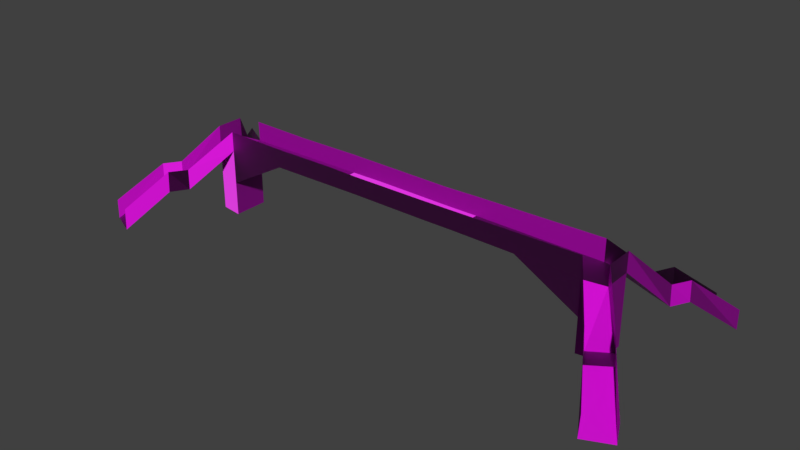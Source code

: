 # Source: Simple_Overpass.blend  (saved by Blender 2.80.75; exported with 4.5.12 LTS)
import bpy
from mathutils import Matrix  # noqa: F401  (used for matrix-valued properties, if any)

bpy.ops.wm.read_factory_settings(use_empty=True)
scene = bpy.context.scene
scene.name = 'Scene'

# ---- collections
col_collection_1 = bpy.data.collections.new('Collection 1'); scene.collection.children.link(col_collection_1)

# ---- images (referenced by path relative to the original .blend; pixels are not part of the script)
import os
ASSET_DIR = os.environ.get("B2B_ASSET_DIR", "")  # directory of the original .blend (textures are referenced by path, not embedded)
HERE = os.path.dirname(os.path.abspath(__file__))  # packed textures are extracted next to this script under _unpacked/

def load_image(name, relpath, width, height, colorspace="sRGB"):
    """Load a texture the original file referenced (path relative to the .blend, or extracted next to this script)."""
    p = next((c for c in (os.path.join(HERE, relpath), os.path.join(ASSET_DIR, relpath)) if relpath and os.path.exists(c)), "")
    if p:
        img = bpy.data.images.load(p, check_existing=True)
        img.name = name
    else:  # same state as the original file: an image datablock whose file is absent (Cycles renders it pink)
        img = bpy.data.images.new(name, width, height)
        img.source = "FILE"
        img.filepath = "//" + (relpath or name)
    img.colorspace_settings.name = colorspace
    return img
img_facility_textures_child_png = load_image('Facility Textures CHILD.png', 'Facility Textures CHILD.png', 1024, 1024, 'sRGB')
img_facility_normal_map_png = load_image('Facility Normal Map.png', 'Facility Normal Map.png', 1024, 1024, 'sRGB')

# ---- materials (node trees are filled in below, after node groups)
mat_material = bpy.data.materials.new('Material')
mat_material.alpha_threshold = 0.0
mat_material.use_transparent_shadow = False
mat_material.roughness = 0.5
mat_material.line_color = (0.0, 0.0, 0.0, 1.0)
mat_textures = bpy.data.materials.new('Textures')
mat_textures.use_transparent_shadow = False

# ---- material node trees
mat_textures.use_nodes = True; mat_textures.node_tree.nodes.clear()
_N = mat_textures.node_tree.nodes; _L = mat_textures.node_tree.links
n0 = _N.new('ShaderNodeOutputMaterial'); n0.name = 'Material Output'; n0.location = (379, 235)
n1 = _N.new('ShaderNodeBsdfPrincipled'); n1.name = 'Principled BSDF'; n1.location = (89, 235)
n1.distribution = 'GGX'
n1.subsurface_method = 'BURLEY'
n1.inputs[3].default_value = 1.45
n1.inputs[27].default_value = (0.0, 0.0, 0.0, 1.0)
n1.inputs[28].default_value = 1.0
n2 = _N.new('ShaderNodeTexImage'); n2.name = 'Image Texture'; n2.location = (-512, 388)
n2.image = img_facility_textures_child_png
n3 = _N.new('ShaderNodeNormalMap'); n3.name = 'Normal Map'; n3.location = (-223, -2)
n3.inputs[0].default_value = 2.0
n4 = _N.new('ShaderNodeTexImage'); n4.name = 'Image Texture.001'; n4.location = (-613, -132)
n4.image = img_facility_normal_map_png
_L.new(n1.outputs[0], n0.inputs[0])
_L.new(n2.outputs[0], n1.inputs[0])
_L.new(n3.outputs[0], n1.inputs[5])
_L.new(n4.outputs[0], n3.inputs[1])
n0.is_active_output = True

# ---- world
world_world = bpy.data.worlds.new('World'); scene.world = world_world
world_world.color = (0.05088, 0.05088, 0.05088)
world_world.use_sun_shadow = False
world_world.sun_shadow_jitter_overblur = 0.0

# ---- meshes
me_cube_041 = bpy.data.meshes.new('Cube.041')
me_cube_041.from_pydata([(4.152, 0.2693, -0.1985), (4.152, -0.2586, 0.1746), (3.729, -0.331, 0.1803), (5.35, 1.864, -1.131), (5.349, 1.873, -1.504), (4.857, 2.091, -1.506), (4.867, 2.068, -1.099), (4.81, 1.144, -0.4758), (4.414, 1.346, -0.4687), (4.432, 1.35, -0.876), (4.831, 1.135, -0.8481), (4.234, 1.026, -0.4822), (4.655, 0.8253, -0.8554), (4.631, 0.8428, -0.4835), (4.256, 1.014, -0.8891), (0.7112, 0.3359, -0.1686), (0.7115, 0.3362, 0.1659), (-1.336, 0.3333, -0.1755), (-1.336, -0.3333, -0.1755), (-1.336, 0.3333, 0.1755), (-4.152, 0.2693, 0.1746), (-3.729, 0.3417, 0.2089), (-5.35, 1.864, -1.131), (-5.349, 1.873, -1.504), (-4.857, 2.091, -1.506), (-4.867, 2.068, -1.099), (-4.81, 1.144, -0.4758), (-4.414, 1.346, -0.4687), (-4.432, 1.35, -0.876), (-4.831, 1.135, -0.8481), (-4.152, 0.2693, -0.1985), (3.729, -0.3417, -0.8509), (4.152, -0.2693, -0.8506), (-4.234, 1.026, -0.4822), (-4.655, 0.8253, -0.8554), (-4.631, 0.8428, -0.4835), (-4.256, 1.014, -0.8891), (-0.715, 0.3326, -0.1789), (-0.7116, 0.3327, 0.168), (1.336, -0.3333, -0.1755), (1.336, 0.3333, -0.1755), (1.336, -0.3333, 0.1755), (1.336, 0.3333, 0.1755), (4.152, -0.2693, -0.1985), (4.152, 0.2586, 0.1746), (3.729, 0.331, -0.1988), (3.729, 0.331, 0.1803), (3.729, -0.3417, -0.1988), (5.35, -1.864, -1.131), (5.349, -1.873, -1.504), (4.857, -2.091, -1.506), (4.867, -2.068, -1.099), (4.81, -1.144, -0.4758), (4.414, -1.346, -0.4687), (4.432, -1.35, -0.876), (4.831, -1.135, -0.8481), (3.729, 0.331, -0.8509), (4.152, 0.2693, -0.8506), (-4.152, 0.2693, -0.8506), (4.234, -1.026, -0.4822), (4.655, -0.8253, -0.8554), (4.631, -0.8428, -0.4835), (4.256, -1.014, -0.8891), (0.7107, -0.3318, -0.1665), (0.7115, -0.3357, 0.1692), (-1.336, -0.3333, 0.1755), (-4.152, -0.2693, -0.1985), (-4.152, -0.2693, 0.1746), (-3.729, 0.331, -0.1988), (-3.729, -0.3417, 0.2089), (-3.729, -0.3417, -0.1988), (-5.35, -1.864, -1.131), (-5.349, -1.873, -1.504), (-4.857, -2.091, -1.506), (-4.867, -2.068, -1.099), (-4.81, -1.144, -0.4758), (-4.414, -1.346, -0.4687), (-4.432, -1.35, -0.876), (-4.831, -1.135, -0.8481), (-3.729, 0.331, -0.8509), (-3.729, -0.3417, -0.8509), (-4.152, -0.2693, -0.8506), (-4.234, -1.026, -0.4822), (-4.655, -0.8253, -0.8554), (-4.631, -0.8428, -0.4835), (-4.256, -1.014, -0.8891), (-0.7113, -0.3324, -0.1785), (-0.7116, -0.3327, 0.1593), (-3.729, -0.3417, -1.503), (-3.729, 0.331, -1.503), (-4.152, -0.2693, -1.503), (3.729, -0.3417, -1.503), (3.729, 0.331, -1.503), (4.152, -0.2693, -1.503), (-4.152, 0.2693, -1.503), (4.152, 0.2693, -1.503), (2.533, 0.3321, 0.1636), (2.533, 0.3321, -0.1872), (2.533, -0.3375, -0.1872), (2.533, -0.3321, 0.1636), (-2.533, 0.3375, 0.1922), (-2.533, -0.3375, 0.1922), (-2.533, 0.3321, -0.1872), (-2.533, -0.3375, -0.1872)], [], [(10, 9, 5, 4), (15, 16, 42, 40), (0, 44, 1, 43), (32, 31, 91, 93), (98, 97, 45, 47), (99, 98, 47, 2), (9, 8, 6, 5), (7, 10, 4, 3), (13, 12, 10, 7), (14, 11, 8, 9), (12, 14, 9, 10), (0, 45, 14, 12), (45, 46, 11, 14), (44, 0, 12, 13), (17, 37, 86, 18), (29, 23, 24, 28), (37, 17, 19, 38), (30, 66, 67, 20), (79, 80, 88, 89), (102, 68, 21, 100), (28, 24, 25, 27), (26, 22, 23, 29), (35, 26, 29, 34), (36, 28, 27, 33), (34, 29, 28, 36), (0, 43, 32, 57), (43, 47, 31, 32), (30, 68, 79, 58), (81, 58, 94, 90), (30, 34, 36, 68), (68, 36, 33, 21), (20, 35, 34, 30), (15, 40, 39, 63), (63, 86, 37, 15), (55, 49, 50, 54), (63, 39, 41, 64), (96, 46, 45, 97), (54, 50, 51, 53), (52, 48, 49, 55), (61, 52, 55, 60), (62, 54, 53, 59), (60, 55, 54, 62), (58, 79, 89, 94), (93, 91, 92, 95), (43, 60, 62, 47), (47, 62, 59, 2), (1, 61, 60, 43), (86, 63, 64, 87), (78, 77, 73, 72), (86, 87, 65, 18), (103, 101, 69, 70), (102, 103, 70, 68), (77, 76, 74, 73), (75, 78, 72, 71), (84, 83, 78, 75), (85, 82, 76, 77), (83, 85, 77, 78), (45, 0, 57, 56), (66, 30, 58, 81), (70, 66, 81, 80), (90, 94, 89, 88), (66, 70, 85, 83), (70, 69, 82, 85), (67, 66, 83, 84), (15, 37, 38, 16), (56, 57, 95, 92), (31, 56, 92, 91), (80, 81, 90, 88), (57, 32, 93, 95), (42, 96, 97, 40), (41, 39, 98, 99), (39, 40, 97, 98), (17, 18, 103, 102), (18, 65, 101, 103), (17, 102, 100, 19), (56, 31, 98, 97), (80, 79, 102, 103), (80, 103, 70), (102, 79, 68), (56, 97, 45), (98, 31, 47), (68, 70, 66, 30), (45, 47, 43, 0)])
me_cube_041.polygons.foreach_set('material_index', [1, 1, 1, 1, 1, 1, 1, 1, 1, 1, 1, 1, 1, 1, 1, 1, 1, 1, 1, 1, 1, 1, 1, 1, 1, 1, 1, 1, 1, 1, 1, 1, 1, 1, 1, 1, 1, 1, 1, 1, 1, 1, 1, 0, 1, 1, 1, 1, 1, 1, 1, 1, 1, 1, 1, 1, 1, 1, 1, 1, 0, 1, 1, 1, 1, 1, 1, 1, 1, 1, 1, 1, 1, 1, 1, 1, 1, 1, 1, 1, 1, 1, 1])
_uv = me_cube_041.uv_layers.new(name='UVMap')
_uv.uv.foreach_set('vector', [0.177, 0.6114, 0.1764, 0.5845, 0.2918, 0.5854, 0.2919, 0.6114, 0.09501, 0.3839, 0.07687, 0.3839, 0.07634, 0.3642, 0.09539, 0.3642, 0.9992, 0.5665, 0.999, 0.7211, 0.8402, 0.721, 0.8401, 0.5664, 0.6496, 0.3863, 0.6491, 0.3415, 0.6892, 0.3414, 0.6896, 0.3862, 0.2051, 0.5261, 0.3035, 0.5261, 0.304, 0.4718, 0.2055, 0.4719, 0.07793, 0.4852, 0.09697, 0.4852, 0.0976, 0.5229, 0.07702, 0.5229, 0.1561, 0.3728, 0.174, 0.3588, 0.1734, 0.4345, 0.1555, 0.4486, 0.1092, 0.4491, 0.131, 0.4659, 0.1296, 0.5481, 0.108, 0.5311, 0.1091, 0.4411, 0.1317, 0.4406, 0.1315, 0.4622, 0.1089, 0.4622, 0.1754, 0.5068, 0.154, 0.5063, 0.1537, 0.487, 0.1752, 0.4869, 0.1925, 0.6114, 0.1911, 0.5844, 0.2272, 0.5843, 0.2272, 0.6121, 0.177, 0.6114, 0.1772, 0.5846, 0.2918, 0.5851, 0.2918, 0.6115, 0.1549, 0.3775, 0.1745, 0.3623, 0.1749, 0.438, 0.1554, 0.4533, 0.1101, 0.4534, 0.1303, 0.4721, 0.1301, 0.5455, 0.1095, 0.5273, 0.2143, 0.5269, 0.214, 0.499, 0.2267, 0.499, 0.227, 0.527, 0.2899, 0.6112, 0.1757, 0.6115, 0.1783, 0.5843, 0.2908, 0.5851, 0.09557, 0.4288, 0.09539, 0.4483, 0.07634, 0.4483, 0.07675, 0.4287, 0.8411, 0.5668, 0.9987, 0.5664, 0.9988, 0.7218, 0.8418, 0.7213, 0.6477, 0.3853, 0.6481, 0.3415, 0.6922, 0.3419, 0.6918, 0.3857, 0.09602, 0.486, 0.09666, 0.5237, 0.07453, 0.5237, 0.07544, 0.486, 0.1548, 0.5186, 0.1554, 0.4589, 0.1742, 0.4777, 0.1736, 0.5374, 0.1753, 0.4525, 0.1755, 0.5311, 0.1546, 0.5471, 0.1543, 0.4684, 0.1752, 0.4417, 0.1753, 0.4619, 0.1538, 0.4617, 0.1537, 0.4411, 0.1547, 0.4622, 0.155, 0.4411, 0.1761, 0.4402, 0.1758, 0.4608, 0.2401, 0.5856, 0.282, 0.5855, 0.2822, 0.6109, 0.24, 0.6112, 0.6479, 0.3864, 0.6479, 0.3413, 0.6922, 0.3413, 0.6922, 0.3864, 0.649, 0.3864, 0.6489, 0.3412, 0.6914, 0.3414, 0.6913, 0.3864, 0.6898, 0.3412, 0.69, 0.3858, 0.651, 0.3859, 0.6507, 0.3412, 0.6482, 0.3853, 0.6483, 0.3413, 0.6905, 0.3414, 0.6904, 0.3854, 0.2906, 0.6123, 0.1757, 0.6122, 0.1754, 0.5855, 0.2902, 0.5866, 0.1552, 0.4296, 0.1555, 0.3626, 0.1752, 0.383, 0.1753, 0.4496, 0.1743, 0.3598, 0.1742, 0.4308, 0.1543, 0.4484, 0.1543, 0.3774, 0.2064, 0.5274, 0.2062, 0.5001, 0.3053, 0.5005, 0.3055, 0.5278, 0.3057, 0.4725, 0.3056, 0.527, 0.2051, 0.527, 0.2042, 0.473, 0.1892, 0.5843, 0.2927, 0.5855, 0.2916, 0.6119, 0.1879, 0.6106, 0.09584, 0.4279, 0.09633, 0.4475, 0.07729, 0.4475, 0.07763, 0.4279, 0.07699, 0.3265, 0.07608, 0.2889, 0.09666, 0.2889, 0.09602, 0.3265, 0.1084, 0.4834, 0.1081, 0.4099, 0.1303, 0.4273, 0.1306, 0.5008, 0.1756, 0.4533, 0.1751, 0.5271, 0.1552, 0.5419, 0.1557, 0.468, 0.1755, 0.4449, 0.1756, 0.4654, 0.1537, 0.4652, 0.1536, 0.4443, 0.1097, 0.5111, 0.1106, 0.4925, 0.1306, 0.4933, 0.1297, 0.5113, 0.2117, 0.6104, 0.1768, 0.6114, 0.1777, 0.585, 0.2117, 0.5854, 0.6911, 0.3408, 0.691, 0.3863, 0.6504, 0.3861, 0.6505, 0.3405, 0.0, 0.0, 0.0, 0.0, 0.0, 0.0, 0.0, 0.0, 0.2915, 0.61, 0.1766, 0.6107, 0.1767, 0.5857, 0.2912, 0.5853, 0.1539, 0.5283, 0.1539, 0.4561, 0.1746, 0.4731, 0.1743, 0.5456, 0.1539, 0.4082, 0.1542, 0.337, 0.1742, 0.3196, 0.1736, 0.3905, 0.09649, 0.3831, 0.09584, 0.4279, 0.07763, 0.4279, 0.07817, 0.3831, 0.177, 0.612, 0.1766, 0.5859, 0.2917, 0.5856, 0.2919, 0.6121, 0.09649, 0.3831, 0.07817, 0.3831, 0.07729, 0.3634, 0.09633, 0.3634, 0.09697, 0.3257, 0.07638, 0.3257, 0.07548, 0.2881, 0.0976, 0.2881, 0.3043, 0.5269, 0.2059, 0.5269, 0.2055, 0.4718, 0.3043, 0.4719, 0.1535, 0.477, 0.1754, 0.4605, 0.1739, 0.532, 0.1519, 0.5486, 0.175, 0.4565, 0.1549, 0.4418, 0.1541, 0.3673, 0.1741, 0.3822, 0.1754, 0.4645, 0.1537, 0.4651, 0.1538, 0.4443, 0.1755, 0.4441, 0.1552, 0.4448, 0.1743, 0.4453, 0.1745, 0.4625, 0.1554, 0.4625, 0.2408, 0.6111, 0.241, 0.5856, 0.2813, 0.5858, 0.2814, 0.6118, 0.6895, 0.3413, 0.6898, 0.3861, 0.6509, 0.3862, 0.6506, 0.3413, 0.6436, 0.3854, 0.6443, 0.3414, 0.687, 0.3415, 0.6863, 0.3855, 0.6894, 0.3409, 0.6892, 0.3861, 0.653, 0.3862, 0.6532, 0.3409, 0.0, 0.0, 0.0, 0.0, 0.0, 0.0, 0.0, 0.0, 0.176, 0.6122, 0.1761, 0.5862, 0.2916, 0.5862, 0.2918, 0.6129, 0.1547, 0.3805, 0.1759, 0.363, 0.1765, 0.4369, 0.1554, 0.4546, 0.1749, 0.5476, 0.1541, 0.5293, 0.1541, 0.4552, 0.1749, 0.4736, 0.09501, 0.3839, 0.09557, 0.4288, 0.07675, 0.4287, 0.07687, 0.3839, 0.6895, 0.3414, 0.6895, 0.3861, 0.6492, 0.386, 0.6492, 0.3414, 0.6921, 0.3413, 0.6914, 0.3861, 0.6473, 0.3857, 0.648, 0.3409, 0.6921, 0.3415, 0.6917, 0.3864, 0.6496, 0.3864, 0.65, 0.3415, 0.6477, 0.3864, 0.6477, 0.3413, 0.6919, 0.3413, 0.6919, 0.3864, 0.07634, 0.3642, 0.07699, 0.3265, 0.09602, 0.3265, 0.09539, 0.3642, 0.07729, 0.4475, 0.09633, 0.4475, 0.09697, 0.4852, 0.07793, 0.4852, 0.2048, 0.5274, 0.3056, 0.5274, 0.3053, 0.473, 0.2041, 0.473, 0.304, 0.5271, 0.2069, 0.527, 0.2065, 0.4724, 0.304, 0.4725, 0.09633, 0.3634, 0.07729, 0.3634, 0.07638, 0.3257, 0.09697, 0.3257, 0.09539, 0.4483, 0.09602, 0.486, 0.07544, 0.486, 0.07634, 0.4483, 0.8547, 0.6017, 0.9845, 0.6014, 0.9841, 0.7202, 0.8549, 0.7205, 0.852, 0.5984, 0.9886, 0.5984, 0.9896, 0.7216, 0.8536, 0.7215, 0.1079, 0.6735, 0.1079, 0.7698, 0.06777, 0.6957, 0.1188, 0.6713, 0.1188, 0.777, 0.07472, 0.7526, 0.06887, 0.6759, 0.01997, 0.7626, 0.02145, 0.6756, 0.1092, 0.6795, 0.1092, 0.7662, 0.07309, 0.7461, 0.2848, 0.491, 0.2289, 0.491, 0.2349, 0.4799, 0.2797, 0.4799, 0.2657, 0.5103, 0.2466, 0.5103, 0.2486, 0.4983, 0.264, 0.4983])
me_cube_041.materials.append(mat_material)
me_cube_041.materials.append(mat_textures)
me_cube_041.use_remesh_preserve_volume = False
me_cube_041.use_remesh_preserve_attributes = False
me_cube_041.use_mirror_vertex_groups = False
me_cube_041.update()
arm_armature_003 = bpy.data.armatures.new('Armature.003')  # bones are not reproduced

# ---- objects
ob_armature_003 = bpy.data.objects.new('Armature.003', arm_armature_003)
ob_cube_039 = bpy.data.objects.new('Cube.039', me_cube_041)

# ---- transforms, parenting, visibility, modifiers, constraints
ob_armature_003.location = (0.0, 0.0, 0.0)
ob_armature_003.rotation_euler = (-1.629e-07, -0.0, 0.0)
ob_armature_003.lineart.crease_threshold = 0.0
ob_cube_039.location = (0.3399, -65.82, 1.228)
ob_cube_039.rotation_euler = (0.0, -0.0, -3.138)
ob_cube_039.lock_rotations_4d = False
ob_cube_039.empty_display_type = 'ARROWS'
ob_cube_039.lineart.crease_threshold = 0.0

# ---- collection membership
scene.collection.objects.link(ob_armature_003)
col_collection_1.objects.link(ob_cube_039)

# ---- scene / render settings (as saved in the file)
scene.frame_start = 1; scene.frame_end = 250; scene.frame_set(1)
scene.render.engine = 'BLENDER_EEVEE_NEXT'
scene.render.resolution_percentage = 50
scene.render.dither_intensity = 0.0
scene.cycles.use_denoising = False
scene.cycles.samples = 128
scene.cycles.sampling_pattern = 'TABULATED_SOBOL'
scene.cycles.use_adaptive_sampling = False
scene.cycles.use_light_tree = False
scene.view_settings.view_transform = 'Standard'
bpy.context.view_layer.update()

# ---- added for rendering (the .blend has no active camera and no usable light): camera, sun
cam_auto = bpy.data.cameras.new('AutoCamera')
cam_auto.lens = 50.0
cam_auto.sensor_width = 36.0
cam_auto.clip_end = 1000.0
ob_auto_camera = bpy.data.objects.new('AutoCamera', cam_auto)
scene.collection.objects.link(ob_auto_camera)
ob_auto_camera.location = (11.1154, -78.7543, 9.19986)
ob_auto_camera.rotation_euler = (1.09748, -7.21219e-08, 0.694738)
scene.camera = ob_auto_camera
light_auto_sun = bpy.data.lights.new('AutoSun', 'SUN')
light_auto_sun.energy = 3.0
light_auto_sun.angle = 0.0523599
ob_auto_sun = bpy.data.objects.new('AutoSun', light_auto_sun)
scene.collection.objects.link(ob_auto_sun)
ob_auto_sun.rotation_euler = (0.872665, 0.174533, 0.523599)
bpy.context.view_layer.update()
